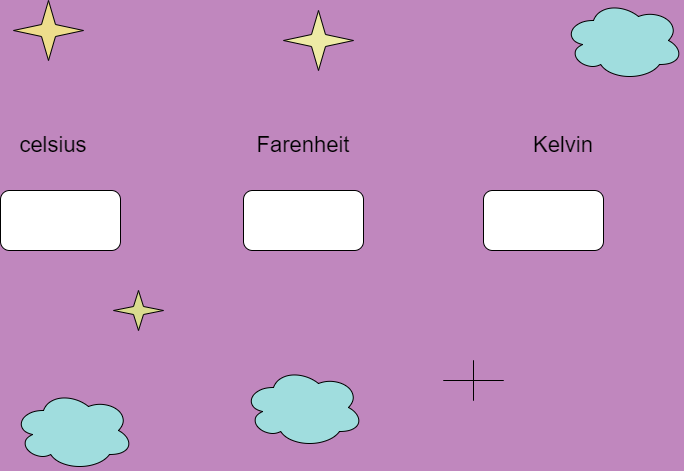

The diagram above was exported from draw.io. Its source (the exported page's mxGraphModel, read from the mxfile embedded in the PNG):
<mxGraphModel dx="926" dy="516" grid="1" gridSize="10" guides="1" tooltips="1" connect="1" arrows="1" fold="1" page="1" pageScale="1" pageWidth="413" pageHeight="291" background="#c087be" math="0" shadow="0">
  <root>
    <mxCell id="0" />
    <mxCell id="1" parent="0" />
    <mxCell id="l7z3aFfOvSrQhUi5ZKLJ-4" value="" style="ellipse;shape=cloud;whiteSpace=wrap;html=1;fillColor=#a0ddde;" parent="1" vertex="1">
      <mxGeometry x="330" y="397" width="120" height="80" as="geometry" />
    </mxCell>
    <mxCell id="l7z3aFfOvSrQhUi5ZKLJ-6" value="" style="verticalLabelPosition=bottom;verticalAlign=top;html=1;shape=mxgraph.basic.4_point_star_2;dx=0.8;fillColor=#eedd8c;" parent="1" vertex="1">
      <mxGeometry x="100" y="30" width="70" height="60" as="geometry" />
    </mxCell>
    <mxCell id="l7z3aFfOvSrQhUi5ZKLJ-7" value="" style="verticalLabelPosition=bottom;verticalAlign=top;html=1;shape=mxgraph.basic.4_point_star_2;dx=0.8;fillColor=#eeeba5;" parent="1" vertex="1">
      <mxGeometry x="370" y="40" width="70" height="60" as="geometry" />
    </mxCell>
    <mxCell id="l7z3aFfOvSrQhUi5ZKLJ-8" value="" style="verticalLabelPosition=bottom;verticalAlign=top;html=1;shape=mxgraph.basic.4_point_star_2;dx=1;fillColor=#d6cc8a;" parent="1" vertex="1">
      <mxGeometry x="530" y="390" width="60" height="40" as="geometry" />
    </mxCell>
    <mxCell id="l7z3aFfOvSrQhUi5ZKLJ-10" value="" style="verticalLabelPosition=bottom;verticalAlign=top;html=1;shape=mxgraph.basic.4_point_star_2;dx=0.8;fillColor=#dadc8f;" parent="1" vertex="1">
      <mxGeometry x="200" y="320" width="50" height="40" as="geometry" />
    </mxCell>
    <mxCell id="ECXStTbSTDbNeAoON_De-3" value="" style="ellipse;shape=cloud;whiteSpace=wrap;html=1;fillColor=#a0ddde;" parent="1" vertex="1">
      <mxGeometry x="100" y="420" width="120" height="80" as="geometry" />
    </mxCell>
    <mxCell id="ECXStTbSTDbNeAoON_De-4" value="" style="ellipse;shape=cloud;whiteSpace=wrap;html=1;fillColor=#a0ddde;" parent="1" vertex="1">
      <mxGeometry x="650" y="30" width="120" height="80" as="geometry" />
    </mxCell>
    <mxCell id="119m2bjN7ExzDYTOfw3Y-1" value="" style="rounded=1;whiteSpace=wrap;html=1;" vertex="1" parent="1">
      <mxGeometry x="87" y="220" width="120" height="60" as="geometry" />
    </mxCell>
    <mxCell id="119m2bjN7ExzDYTOfw3Y-2" value="" style="rounded=1;whiteSpace=wrap;html=1;" vertex="1" parent="1">
      <mxGeometry x="330" y="220" width="120" height="60" as="geometry" />
    </mxCell>
    <mxCell id="119m2bjN7ExzDYTOfw3Y-3" value="" style="rounded=1;whiteSpace=wrap;html=1;" vertex="1" parent="1">
      <mxGeometry x="570" y="220" width="120" height="60" as="geometry" />
    </mxCell>
    <mxCell id="119m2bjN7ExzDYTOfw3Y-4" value="celsius" style="text;html=1;strokeColor=none;fillColor=none;align=center;verticalAlign=middle;whiteSpace=wrap;rounded=0;strokeWidth=3;fontSize=22;" vertex="1" parent="1">
      <mxGeometry x="110" y="160" width="60" height="30" as="geometry" />
    </mxCell>
    <mxCell id="119m2bjN7ExzDYTOfw3Y-5" value="Farenheit" style="text;html=1;strokeColor=none;fillColor=none;align=center;verticalAlign=middle;whiteSpace=wrap;rounded=0;fontSize=22;" vertex="1" parent="1">
      <mxGeometry x="360" y="160" width="60" height="30" as="geometry" />
    </mxCell>
    <mxCell id="119m2bjN7ExzDYTOfw3Y-6" value="Kelvin" style="text;html=1;strokeColor=none;fillColor=none;align=center;verticalAlign=middle;whiteSpace=wrap;rounded=0;fontSize=22;" vertex="1" parent="1">
      <mxGeometry x="620" y="160" width="60" height="30" as="geometry" />
    </mxCell>
  </root>
</mxGraphModel>